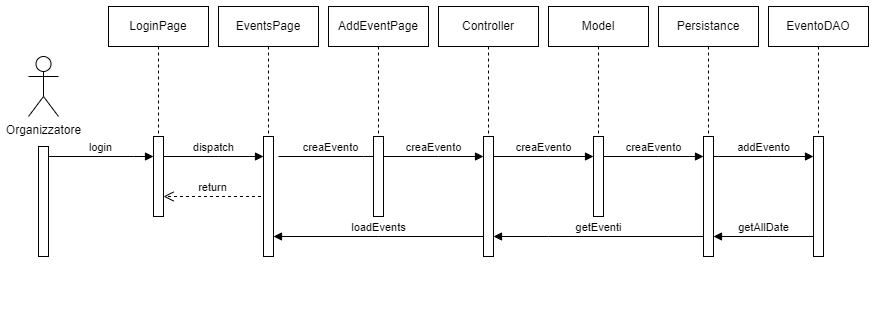

The diagram above was exported from draw.io. Its source (the exported page's mxGraphModel, read from the mxfile embedded in the PNG):
<mxGraphModel dx="1674" dy="836" grid="1" gridSize="10" guides="1" tooltips="1" connect="1" arrows="1" fold="1" page="1" pageScale="1" pageWidth="1169" pageHeight="827" math="0" shadow="0">
  <root>
    <mxCell id="0" />
    <mxCell id="1" parent="0" />
    <mxCell id="-OenLeJC5BA-6mcwm2Jt-36" value="" style="group" parent="1" vertex="1" connectable="0">
      <mxGeometry x="40" y="40" width="840" height="320" as="geometry" />
    </mxCell>
    <mxCell id="-OenLeJC5BA-6mcwm2Jt-2" value="Organizzatore&lt;div&gt;&lt;br&gt;&lt;/div&gt;" style="shape=umlActor;verticalLabelPosition=bottom;verticalAlign=top;html=1;" parent="-OenLeJC5BA-6mcwm2Jt-36" vertex="1">
      <mxGeometry y="50" width="30" height="60" as="geometry" />
    </mxCell>
    <mxCell id="-OenLeJC5BA-6mcwm2Jt-3" value="" style="html=1;points=[[0,0,0,0,5],[0,1,0,0,-5],[1,0,0,0,5],[1,1,0,0,-5]];perimeter=orthogonalPerimeter;outlineConnect=0;targetShapes=umlLifeline;portConstraint=eastwest;newEdgeStyle={&quot;curved&quot;:0,&quot;rounded&quot;:0};" parent="-OenLeJC5BA-6mcwm2Jt-36" vertex="1">
      <mxGeometry x="10" y="140" width="10" height="110" as="geometry" />
    </mxCell>
    <mxCell id="-OenLeJC5BA-6mcwm2Jt-4" value="login" style="html=1;verticalAlign=bottom;endArrow=block;edgeStyle=elbowEdgeStyle;elbow=vertical;curved=0;rounded=0;" parent="-OenLeJC5BA-6mcwm2Jt-36" edge="1">
      <mxGeometry x="-0.0028" relative="1" as="geometry">
        <mxPoint x="20" y="150" as="sourcePoint" />
        <Array as="points">
          <mxPoint x="105" y="150" />
        </Array>
        <mxPoint x="125" y="150" as="targetPoint" />
        <mxPoint as="offset" />
      </mxGeometry>
    </mxCell>
    <mxCell id="-OenLeJC5BA-6mcwm2Jt-5" value="" style="group" parent="-OenLeJC5BA-6mcwm2Jt-36" vertex="1" connectable="0">
      <mxGeometry x="80" width="100" height="210" as="geometry" />
    </mxCell>
    <mxCell id="-OenLeJC5BA-6mcwm2Jt-6" value="LoginPage" style="shape=umlLifeline;perimeter=lifelinePerimeter;whiteSpace=wrap;html=1;container=0;dropTarget=0;collapsible=0;recursiveResize=0;outlineConnect=0;portConstraint=eastwest;newEdgeStyle={&quot;edgeStyle&quot;:&quot;elbowEdgeStyle&quot;,&quot;elbow&quot;:&quot;vertical&quot;,&quot;curved&quot;:0,&quot;rounded&quot;:0};" parent="-OenLeJC5BA-6mcwm2Jt-5" vertex="1">
      <mxGeometry width="100" height="210" as="geometry" />
    </mxCell>
    <mxCell id="-OenLeJC5BA-6mcwm2Jt-7" value="" style="html=1;points=[[0,0,0,0,5],[0,1,0,0,-5],[1,0,0,0,5],[1,1,0,0,-5]];perimeter=orthogonalPerimeter;outlineConnect=0;targetShapes=umlLifeline;portConstraint=eastwest;newEdgeStyle={&quot;curved&quot;:0,&quot;rounded&quot;:0};" parent="-OenLeJC5BA-6mcwm2Jt-5" vertex="1">
      <mxGeometry x="45" y="130" width="10" height="80" as="geometry" />
    </mxCell>
    <mxCell id="-OenLeJC5BA-6mcwm2Jt-8" value="return" style="html=1;verticalAlign=bottom;endArrow=open;dashed=1;endSize=8;curved=0;rounded=0;entryX=1.5;entryY=0.625;entryDx=0;entryDy=0;entryPerimeter=0;" parent="-OenLeJC5BA-6mcwm2Jt-5" edge="1">
      <mxGeometry relative="1" as="geometry">
        <mxPoint x="152.5" y="190" as="sourcePoint" />
        <mxPoint x="55" y="190" as="targetPoint" />
      </mxGeometry>
    </mxCell>
    <mxCell id="-OenLeJC5BA-6mcwm2Jt-9" value="dispatch" style="html=1;verticalAlign=bottom;endArrow=block;edgeStyle=elbowEdgeStyle;elbow=vertical;curved=0;rounded=0;" parent="-OenLeJC5BA-6mcwm2Jt-36" source="-OenLeJC5BA-6mcwm2Jt-7" target="-OenLeJC5BA-6mcwm2Jt-12" edge="1">
      <mxGeometry relative="1" as="geometry">
        <mxPoint x="140" y="150" as="sourcePoint" />
        <Array as="points">
          <mxPoint x="190" y="150" />
        </Array>
        <mxPoint x="230" y="150" as="targetPoint" />
      </mxGeometry>
    </mxCell>
    <mxCell id="-OenLeJC5BA-6mcwm2Jt-10" value="" style="group" parent="-OenLeJC5BA-6mcwm2Jt-36" vertex="1" connectable="0">
      <mxGeometry x="190" width="100" height="270" as="geometry" />
    </mxCell>
    <mxCell id="-OenLeJC5BA-6mcwm2Jt-11" value="EventsPage" style="shape=umlLifeline;perimeter=lifelinePerimeter;whiteSpace=wrap;html=1;container=0;dropTarget=0;collapsible=0;recursiveResize=0;outlineConnect=0;portConstraint=eastwest;newEdgeStyle={&quot;edgeStyle&quot;:&quot;elbowEdgeStyle&quot;,&quot;elbow&quot;:&quot;vertical&quot;,&quot;curved&quot;:0,&quot;rounded&quot;:0};" parent="-OenLeJC5BA-6mcwm2Jt-10" vertex="1">
      <mxGeometry width="100" height="210" as="geometry" />
    </mxCell>
    <mxCell id="-OenLeJC5BA-6mcwm2Jt-12" value="" style="html=1;points=[[0,0,0,0,5],[0,1,0,0,-5],[1,0,0,0,5],[1,1,0,0,-5]];perimeter=orthogonalPerimeter;outlineConnect=0;targetShapes=umlLifeline;portConstraint=eastwest;newEdgeStyle={&quot;curved&quot;:0,&quot;rounded&quot;:0};" parent="-OenLeJC5BA-6mcwm2Jt-10" vertex="1">
      <mxGeometry x="45" y="130" width="10" height="120" as="geometry" />
    </mxCell>
    <mxCell id="-OenLeJC5BA-6mcwm2Jt-13" value="creaEvento" style="html=1;verticalAlign=bottom;endArrow=block;edgeStyle=elbowEdgeStyle;elbow=vertical;curved=0;rounded=0;" parent="-OenLeJC5BA-6mcwm2Jt-36" edge="1">
      <mxGeometry x="-0.0028" relative="1" as="geometry">
        <mxPoint x="250" y="150" as="sourcePoint" />
        <Array as="points">
          <mxPoint x="335" y="150" />
        </Array>
        <mxPoint x="355" y="150" as="targetPoint" />
        <mxPoint as="offset" />
      </mxGeometry>
    </mxCell>
    <mxCell id="-OenLeJC5BA-6mcwm2Jt-14" value="" style="group" parent="-OenLeJC5BA-6mcwm2Jt-36" vertex="1" connectable="0">
      <mxGeometry x="300" width="100" height="210" as="geometry" />
    </mxCell>
    <mxCell id="-OenLeJC5BA-6mcwm2Jt-15" value="AddEventPage" style="shape=umlLifeline;perimeter=lifelinePerimeter;whiteSpace=wrap;html=1;container=0;dropTarget=0;collapsible=0;recursiveResize=0;outlineConnect=0;portConstraint=eastwest;newEdgeStyle={&quot;edgeStyle&quot;:&quot;elbowEdgeStyle&quot;,&quot;elbow&quot;:&quot;vertical&quot;,&quot;curved&quot;:0,&quot;rounded&quot;:0};" parent="-OenLeJC5BA-6mcwm2Jt-14" vertex="1">
      <mxGeometry width="100" height="210" as="geometry" />
    </mxCell>
    <mxCell id="-OenLeJC5BA-6mcwm2Jt-16" value="" style="html=1;points=[[0,0,0,0,5],[0,1,0,0,-5],[1,0,0,0,5],[1,1,0,0,-5]];perimeter=orthogonalPerimeter;outlineConnect=0;targetShapes=umlLifeline;portConstraint=eastwest;newEdgeStyle={&quot;curved&quot;:0,&quot;rounded&quot;:0};" parent="-OenLeJC5BA-6mcwm2Jt-14" vertex="1">
      <mxGeometry x="45" y="130" width="10" height="80" as="geometry" />
    </mxCell>
    <mxCell id="-OenLeJC5BA-6mcwm2Jt-17" value="creaEvento" style="html=1;verticalAlign=bottom;endArrow=block;edgeStyle=elbowEdgeStyle;elbow=vertical;curved=0;rounded=0;" parent="-OenLeJC5BA-6mcwm2Jt-36" source="-OenLeJC5BA-6mcwm2Jt-16" target="-OenLeJC5BA-6mcwm2Jt-20" edge="1">
      <mxGeometry relative="1" as="geometry">
        <mxPoint x="360" y="150" as="sourcePoint" />
        <Array as="points">
          <mxPoint x="410" y="150" />
        </Array>
        <mxPoint x="450" y="150" as="targetPoint" />
        <mxPoint as="offset" />
      </mxGeometry>
    </mxCell>
    <mxCell id="-OenLeJC5BA-6mcwm2Jt-18" value="" style="group" parent="-OenLeJC5BA-6mcwm2Jt-36" vertex="1" connectable="0">
      <mxGeometry x="410" width="100" height="260" as="geometry" />
    </mxCell>
    <mxCell id="-OenLeJC5BA-6mcwm2Jt-19" value="Controller" style="shape=umlLifeline;perimeter=lifelinePerimeter;whiteSpace=wrap;html=1;container=0;dropTarget=0;collapsible=0;recursiveResize=0;outlineConnect=0;portConstraint=eastwest;newEdgeStyle={&quot;edgeStyle&quot;:&quot;elbowEdgeStyle&quot;,&quot;elbow&quot;:&quot;vertical&quot;,&quot;curved&quot;:0,&quot;rounded&quot;:0};" parent="-OenLeJC5BA-6mcwm2Jt-18" vertex="1">
      <mxGeometry width="100" height="210" as="geometry" />
    </mxCell>
    <mxCell id="-OenLeJC5BA-6mcwm2Jt-20" value="" style="html=1;points=[[0,0,0,0,5],[0,1,0,0,-5],[1,0,0,0,5],[1,1,0,0,-5]];perimeter=orthogonalPerimeter;outlineConnect=0;targetShapes=umlLifeline;portConstraint=eastwest;newEdgeStyle={&quot;curved&quot;:0,&quot;rounded&quot;:0};" parent="-OenLeJC5BA-6mcwm2Jt-18" vertex="1">
      <mxGeometry x="45" y="130" width="10" height="120" as="geometry" />
    </mxCell>
    <mxCell id="-OenLeJC5BA-6mcwm2Jt-21" value="" style="group" parent="-OenLeJC5BA-6mcwm2Jt-36" vertex="1" connectable="0">
      <mxGeometry x="520" width="100" height="210" as="geometry" />
    </mxCell>
    <mxCell id="-OenLeJC5BA-6mcwm2Jt-22" value="Model" style="shape=umlLifeline;perimeter=lifelinePerimeter;whiteSpace=wrap;html=1;container=0;dropTarget=0;collapsible=0;recursiveResize=0;outlineConnect=0;portConstraint=eastwest;newEdgeStyle={&quot;edgeStyle&quot;:&quot;elbowEdgeStyle&quot;,&quot;elbow&quot;:&quot;vertical&quot;,&quot;curved&quot;:0,&quot;rounded&quot;:0};" parent="-OenLeJC5BA-6mcwm2Jt-21" vertex="1">
      <mxGeometry width="100" height="210" as="geometry" />
    </mxCell>
    <mxCell id="-OenLeJC5BA-6mcwm2Jt-23" value="" style="html=1;points=[[0,0,0,0,5],[0,1,0,0,-5],[1,0,0,0,5],[1,1,0,0,-5]];perimeter=orthogonalPerimeter;outlineConnect=0;targetShapes=umlLifeline;portConstraint=eastwest;newEdgeStyle={&quot;curved&quot;:0,&quot;rounded&quot;:0};" parent="-OenLeJC5BA-6mcwm2Jt-21" vertex="1">
      <mxGeometry x="45" y="130" width="10" height="80" as="geometry" />
    </mxCell>
    <mxCell id="-OenLeJC5BA-6mcwm2Jt-24" value="creaEvento" style="html=1;verticalAlign=bottom;endArrow=block;edgeStyle=elbowEdgeStyle;elbow=vertical;curved=0;rounded=0;" parent="-OenLeJC5BA-6mcwm2Jt-21" edge="1">
      <mxGeometry relative="1" as="geometry">
        <mxPoint x="-55" y="150" as="sourcePoint" />
        <Array as="points">
          <mxPoint y="150" />
        </Array>
        <mxPoint x="45" y="150" as="targetPoint" />
      </mxGeometry>
    </mxCell>
    <mxCell id="-OenLeJC5BA-6mcwm2Jt-25" value="" style="group" parent="-OenLeJC5BA-6mcwm2Jt-36" vertex="1" connectable="0">
      <mxGeometry x="630" width="100" height="280" as="geometry" />
    </mxCell>
    <mxCell id="-OenLeJC5BA-6mcwm2Jt-26" value="Persistance" style="shape=umlLifeline;perimeter=lifelinePerimeter;whiteSpace=wrap;html=1;container=0;dropTarget=0;collapsible=0;recursiveResize=0;outlineConnect=0;portConstraint=eastwest;newEdgeStyle={&quot;edgeStyle&quot;:&quot;elbowEdgeStyle&quot;,&quot;elbow&quot;:&quot;vertical&quot;,&quot;curved&quot;:0,&quot;rounded&quot;:0};" parent="-OenLeJC5BA-6mcwm2Jt-25" vertex="1">
      <mxGeometry width="100" height="210" as="geometry" />
    </mxCell>
    <mxCell id="-OenLeJC5BA-6mcwm2Jt-27" value="" style="html=1;points=[[0,0,0,0,5],[0,1,0,0,-5],[1,0,0,0,5],[1,1,0,0,-5]];perimeter=orthogonalPerimeter;outlineConnect=0;targetShapes=umlLifeline;portConstraint=eastwest;newEdgeStyle={&quot;curved&quot;:0,&quot;rounded&quot;:0};" parent="-OenLeJC5BA-6mcwm2Jt-25" vertex="1">
      <mxGeometry x="45" y="130" width="10" height="120" as="geometry" />
    </mxCell>
    <mxCell id="-OenLeJC5BA-6mcwm2Jt-28" value="creaEvento" style="html=1;verticalAlign=bottom;endArrow=block;edgeStyle=elbowEdgeStyle;elbow=vertical;curved=0;rounded=0;" parent="-OenLeJC5BA-6mcwm2Jt-25" edge="1">
      <mxGeometry relative="1" as="geometry">
        <mxPoint x="-55" y="150" as="sourcePoint" />
        <Array as="points">
          <mxPoint y="150" />
        </Array>
        <mxPoint x="45" y="150" as="targetPoint" />
      </mxGeometry>
    </mxCell>
    <mxCell id="-OenLeJC5BA-6mcwm2Jt-29" value="" style="group" parent="-OenLeJC5BA-6mcwm2Jt-36" vertex="1" connectable="0">
      <mxGeometry x="740" width="100" height="270" as="geometry" />
    </mxCell>
    <mxCell id="-OenLeJC5BA-6mcwm2Jt-30" value="EventoDAO" style="shape=umlLifeline;perimeter=lifelinePerimeter;whiteSpace=wrap;html=1;container=0;dropTarget=0;collapsible=0;recursiveResize=0;outlineConnect=0;portConstraint=eastwest;newEdgeStyle={&quot;edgeStyle&quot;:&quot;elbowEdgeStyle&quot;,&quot;elbow&quot;:&quot;vertical&quot;,&quot;curved&quot;:0,&quot;rounded&quot;:0};" parent="-OenLeJC5BA-6mcwm2Jt-29" vertex="1">
      <mxGeometry width="100" height="210" as="geometry" />
    </mxCell>
    <mxCell id="-OenLeJC5BA-6mcwm2Jt-31" value="" style="html=1;points=[[0,0,0,0,5],[0,1,0,0,-5],[1,0,0,0,5],[1,1,0,0,-5]];perimeter=orthogonalPerimeter;outlineConnect=0;targetShapes=umlLifeline;portConstraint=eastwest;newEdgeStyle={&quot;curved&quot;:0,&quot;rounded&quot;:0};" parent="-OenLeJC5BA-6mcwm2Jt-29" vertex="1">
      <mxGeometry x="45" y="130" width="10" height="120" as="geometry" />
    </mxCell>
    <mxCell id="-OenLeJC5BA-6mcwm2Jt-32" value="addEvento" style="html=1;verticalAlign=bottom;endArrow=block;edgeStyle=elbowEdgeStyle;elbow=vertical;curved=0;rounded=0;" parent="-OenLeJC5BA-6mcwm2Jt-29" edge="1">
      <mxGeometry relative="1" as="geometry">
        <mxPoint x="-55" y="150" as="sourcePoint" />
        <Array as="points">
          <mxPoint y="150" />
        </Array>
        <mxPoint x="45" y="150" as="targetPoint" />
      </mxGeometry>
    </mxCell>
    <mxCell id="-OenLeJC5BA-6mcwm2Jt-33" value="loadEvents" style="html=1;verticalAlign=bottom;endArrow=block;edgeStyle=elbowEdgeStyle;elbow=vertical;curved=0;rounded=0;" parent="-OenLeJC5BA-6mcwm2Jt-36" source="-OenLeJC5BA-6mcwm2Jt-20" target="-OenLeJC5BA-6mcwm2Jt-12" edge="1">
      <mxGeometry x="-0.0028" relative="1" as="geometry">
        <mxPoint x="460" y="250" as="sourcePoint" />
        <Array as="points">
          <mxPoint x="350" y="230" />
        </Array>
        <mxPoint x="410" y="250" as="targetPoint" />
        <mxPoint as="offset" />
      </mxGeometry>
    </mxCell>
    <mxCell id="-OenLeJC5BA-6mcwm2Jt-34" value="getEventi" style="html=1;verticalAlign=bottom;endArrow=block;edgeStyle=elbowEdgeStyle;elbow=vertical;curved=0;rounded=0;" parent="-OenLeJC5BA-6mcwm2Jt-36" source="-OenLeJC5BA-6mcwm2Jt-27" target="-OenLeJC5BA-6mcwm2Jt-20" edge="1">
      <mxGeometry relative="1" as="geometry">
        <mxPoint x="475" y="160" as="sourcePoint" />
        <Array as="points">
          <mxPoint x="520" y="230" />
        </Array>
        <mxPoint x="575" y="160" as="targetPoint" />
      </mxGeometry>
    </mxCell>
    <mxCell id="-OenLeJC5BA-6mcwm2Jt-35" value="getAllDate" style="html=1;verticalAlign=bottom;endArrow=block;edgeStyle=elbowEdgeStyle;elbow=vertical;curved=0;rounded=0;" parent="-OenLeJC5BA-6mcwm2Jt-36" source="-OenLeJC5BA-6mcwm2Jt-31" target="-OenLeJC5BA-6mcwm2Jt-27" edge="1">
      <mxGeometry x="-0.0028" relative="1" as="geometry">
        <mxPoint x="465" y="240" as="sourcePoint" />
        <Array as="points">
          <mxPoint x="740" y="230" />
        </Array>
        <mxPoint x="245" y="240" as="targetPoint" />
        <mxPoint as="offset" />
      </mxGeometry>
    </mxCell>
  </root>
</mxGraphModel>